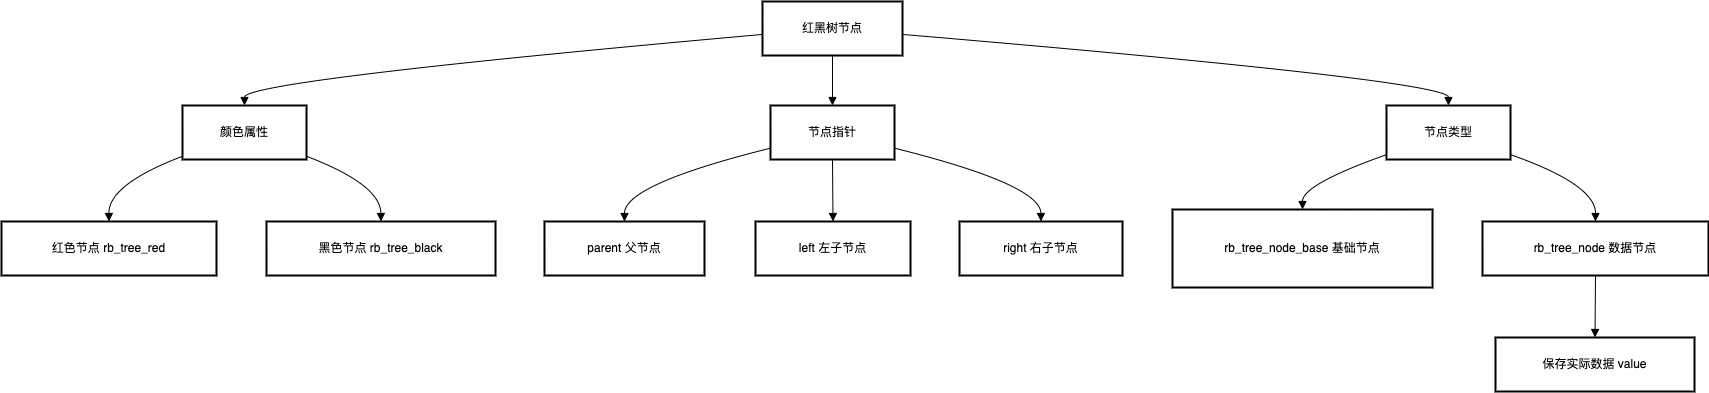

The diagram above was exported from draw.io. Its source (the exported page's mxGraphModel, read from the mxfile embedded in the PNG):
<mxGraphModel dx="2703" dy="1674" grid="1" gridSize="10" guides="1" tooltips="1" connect="1" arrows="1" fold="1" page="1" pageScale="1" pageWidth="827" pageHeight="1169" math="0" shadow="0">
  <root>
    <mxCell id="0" />
    <mxCell id="1" parent="0" />
    <mxCell id="orSn82zoypptq_LXvKSR-813" value="红黑树节点" style="whiteSpace=wrap;strokeWidth=2;" vertex="1" parent="1">
      <mxGeometry x="781" y="20" width="140" height="54" as="geometry" />
    </mxCell>
    <mxCell id="orSn82zoypptq_LXvKSR-814" value="颜色属性" style="whiteSpace=wrap;strokeWidth=2;" vertex="1" parent="1">
      <mxGeometry x="201" y="124" width="124" height="54" as="geometry" />
    </mxCell>
    <mxCell id="orSn82zoypptq_LXvKSR-815" value="红色节点 rb_tree_red" style="whiteSpace=wrap;strokeWidth=2;" vertex="1" parent="1">
      <mxGeometry x="20" y="240" width="215" height="54" as="geometry" />
    </mxCell>
    <mxCell id="orSn82zoypptq_LXvKSR-816" value="黑色节点 rb_tree_black" style="whiteSpace=wrap;strokeWidth=2;" vertex="1" parent="1">
      <mxGeometry x="285" y="240" width="229" height="54" as="geometry" />
    </mxCell>
    <mxCell id="orSn82zoypptq_LXvKSR-817" value="节点指针" style="whiteSpace=wrap;strokeWidth=2;" vertex="1" parent="1">
      <mxGeometry x="789" y="124" width="124" height="54" as="geometry" />
    </mxCell>
    <mxCell id="orSn82zoypptq_LXvKSR-818" value="parent 父节点" style="whiteSpace=wrap;strokeWidth=2;" vertex="1" parent="1">
      <mxGeometry x="563" y="240" width="160" height="54" as="geometry" />
    </mxCell>
    <mxCell id="orSn82zoypptq_LXvKSR-819" value="left 左子节点" style="whiteSpace=wrap;strokeWidth=2;" vertex="1" parent="1">
      <mxGeometry x="774" y="240" width="155" height="54" as="geometry" />
    </mxCell>
    <mxCell id="orSn82zoypptq_LXvKSR-820" value="right 右子节点" style="whiteSpace=wrap;strokeWidth=2;" vertex="1" parent="1">
      <mxGeometry x="978" y="240" width="163" height="54" as="geometry" />
    </mxCell>
    <mxCell id="orSn82zoypptq_LXvKSR-821" value="节点类型" style="whiteSpace=wrap;strokeWidth=2;" vertex="1" parent="1">
      <mxGeometry x="1405" y="124" width="124" height="54" as="geometry" />
    </mxCell>
    <mxCell id="orSn82zoypptq_LXvKSR-822" value="rb_tree_node_base 基础节点" style="whiteSpace=wrap;strokeWidth=2;" vertex="1" parent="1">
      <mxGeometry x="1191" y="228" width="260" height="78" as="geometry" />
    </mxCell>
    <mxCell id="orSn82zoypptq_LXvKSR-823" value="rb_tree_node 数据节点" style="whiteSpace=wrap;strokeWidth=2;" vertex="1" parent="1">
      <mxGeometry x="1501" y="240" width="226" height="54" as="geometry" />
    </mxCell>
    <mxCell id="orSn82zoypptq_LXvKSR-824" value="保存实际数据 value" style="whiteSpace=wrap;strokeWidth=2;" vertex="1" parent="1">
      <mxGeometry x="1514" y="356" width="199" height="54" as="geometry" />
    </mxCell>
    <mxCell id="orSn82zoypptq_LXvKSR-825" value="" style="curved=1;startArrow=none;endArrow=block;exitX=0;exitY=0.61;entryX=0.5;entryY=0;rounded=0;" edge="1" parent="1" source="orSn82zoypptq_LXvKSR-813" target="orSn82zoypptq_LXvKSR-814">
      <mxGeometry relative="1" as="geometry">
        <Array as="points">
          <mxPoint x="263" y="99" />
        </Array>
      </mxGeometry>
    </mxCell>
    <mxCell id="orSn82zoypptq_LXvKSR-826" value="" style="curved=1;startArrow=none;endArrow=block;exitX=0;exitY=0.94;entryX=0.5;entryY=0;rounded=0;" edge="1" parent="1" source="orSn82zoypptq_LXvKSR-814" target="orSn82zoypptq_LXvKSR-815">
      <mxGeometry relative="1" as="geometry">
        <Array as="points">
          <mxPoint x="127" y="203" />
        </Array>
      </mxGeometry>
    </mxCell>
    <mxCell id="orSn82zoypptq_LXvKSR-827" value="" style="curved=1;startArrow=none;endArrow=block;exitX=1;exitY=0.94;entryX=0.5;entryY=0;rounded=0;" edge="1" parent="1" source="orSn82zoypptq_LXvKSR-814" target="orSn82zoypptq_LXvKSR-816">
      <mxGeometry relative="1" as="geometry">
        <Array as="points">
          <mxPoint x="399" y="203" />
        </Array>
      </mxGeometry>
    </mxCell>
    <mxCell id="orSn82zoypptq_LXvKSR-828" value="" style="curved=1;startArrow=none;endArrow=block;exitX=0.5;exitY=1;entryX=0.5;entryY=0;rounded=0;" edge="1" parent="1" source="orSn82zoypptq_LXvKSR-813" target="orSn82zoypptq_LXvKSR-817">
      <mxGeometry relative="1" as="geometry">
        <Array as="points" />
      </mxGeometry>
    </mxCell>
    <mxCell id="orSn82zoypptq_LXvKSR-829" value="" style="curved=1;startArrow=none;endArrow=block;exitX=0;exitY=0.79;entryX=0.5;entryY=0;rounded=0;" edge="1" parent="1" source="orSn82zoypptq_LXvKSR-817" target="orSn82zoypptq_LXvKSR-818">
      <mxGeometry relative="1" as="geometry">
        <Array as="points">
          <mxPoint x="643" y="203" />
        </Array>
      </mxGeometry>
    </mxCell>
    <mxCell id="orSn82zoypptq_LXvKSR-830" value="" style="curved=1;startArrow=none;endArrow=block;exitX=0.5;exitY=1;entryX=0.5;entryY=0;rounded=0;" edge="1" parent="1" source="orSn82zoypptq_LXvKSR-817" target="orSn82zoypptq_LXvKSR-819">
      <mxGeometry relative="1" as="geometry">
        <Array as="points" />
      </mxGeometry>
    </mxCell>
    <mxCell id="orSn82zoypptq_LXvKSR-831" value="" style="curved=1;startArrow=none;endArrow=block;exitX=1;exitY=0.79;entryX=0.5;entryY=0;rounded=0;" edge="1" parent="1" source="orSn82zoypptq_LXvKSR-817" target="orSn82zoypptq_LXvKSR-820">
      <mxGeometry relative="1" as="geometry">
        <Array as="points">
          <mxPoint x="1059" y="203" />
        </Array>
      </mxGeometry>
    </mxCell>
    <mxCell id="orSn82zoypptq_LXvKSR-832" value="" style="curved=1;startArrow=none;endArrow=block;exitX=1;exitY=0.61;entryX=0.5;entryY=0;rounded=0;" edge="1" parent="1" source="orSn82zoypptq_LXvKSR-813" target="orSn82zoypptq_LXvKSR-821">
      <mxGeometry relative="1" as="geometry">
        <Array as="points">
          <mxPoint x="1467" y="99" />
        </Array>
      </mxGeometry>
    </mxCell>
    <mxCell id="orSn82zoypptq_LXvKSR-833" value="" style="curved=1;startArrow=none;endArrow=block;exitX=0;exitY=0.91;entryX=0.5;entryY=0;rounded=0;" edge="1" parent="1" source="orSn82zoypptq_LXvKSR-821" target="orSn82zoypptq_LXvKSR-822">
      <mxGeometry relative="1" as="geometry">
        <Array as="points">
          <mxPoint x="1321" y="203" />
        </Array>
      </mxGeometry>
    </mxCell>
    <mxCell id="orSn82zoypptq_LXvKSR-834" value="" style="curved=1;startArrow=none;endArrow=block;exitX=1;exitY=0.91;entryX=0.5;entryY=0;rounded=0;" edge="1" parent="1" source="orSn82zoypptq_LXvKSR-821" target="orSn82zoypptq_LXvKSR-823">
      <mxGeometry relative="1" as="geometry">
        <Array as="points">
          <mxPoint x="1614" y="203" />
        </Array>
      </mxGeometry>
    </mxCell>
    <mxCell id="orSn82zoypptq_LXvKSR-835" value="" style="curved=1;startArrow=none;endArrow=block;exitX=0.5;exitY=1;entryX=0.5;entryY=0;rounded=0;" edge="1" parent="1" source="orSn82zoypptq_LXvKSR-823" target="orSn82zoypptq_LXvKSR-824">
      <mxGeometry relative="1" as="geometry">
        <Array as="points" />
      </mxGeometry>
    </mxCell>
  </root>
</mxGraphModel>